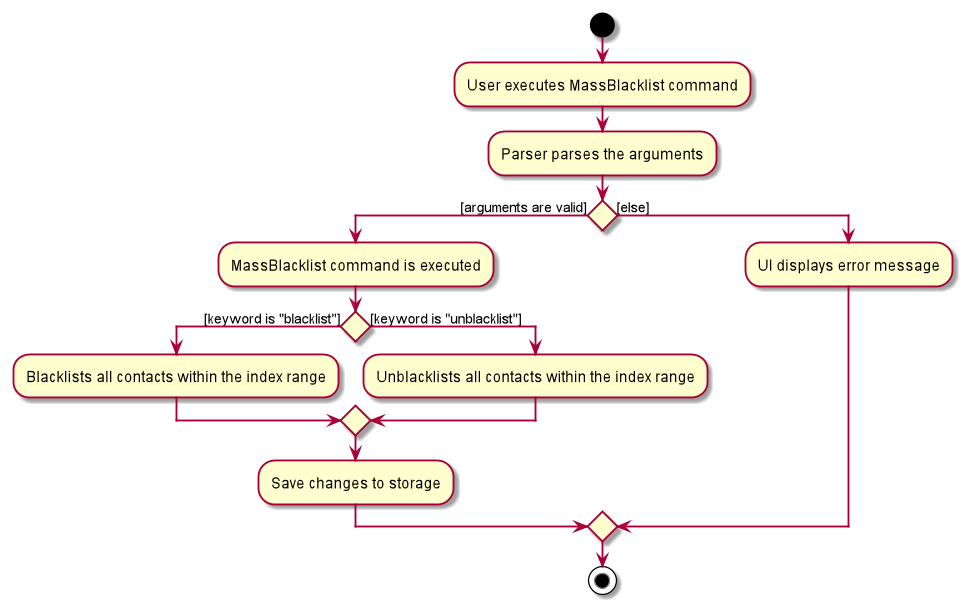

The diagram above was rendered by PlantUML. Its source (embedded in the PNG):
@startuml
start
:User executes MassBlacklist command;
:Parser parses the arguments;
if () then ([arguments are valid])
    :MassBlacklist command is executed;
if () then ([keyword is "blacklist"])
    :Blacklists all contacts within the index range;
else ([keyword is "unblacklist"])
    :Unblacklists all contacts within the index range;
endif
:Save changes to storage;
else ([else])
    :UI displays error message;
endif
stop
@enduml